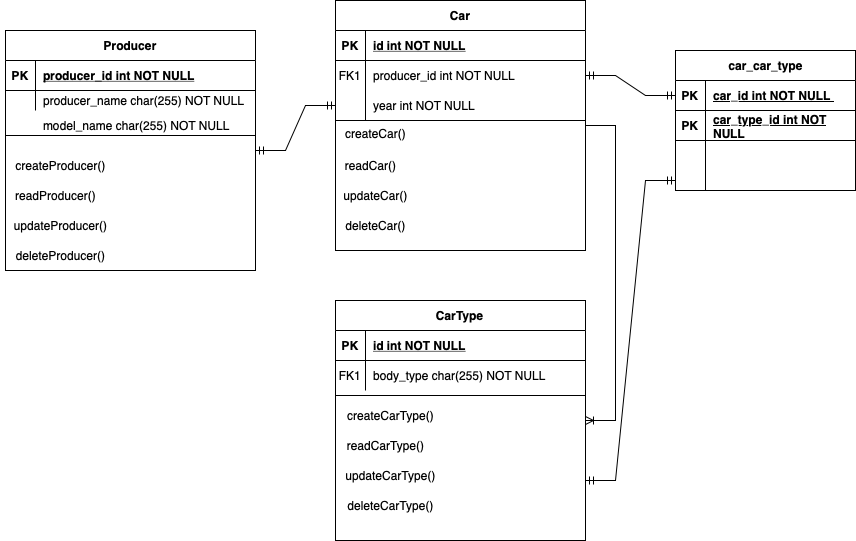

The diagram above was exported from draw.io. Its source (the exported page's mxGraphModel, read from the mxfile embedded in the PNG):
<mxGraphModel dx="1363" dy="783" grid="1" gridSize="10" guides="1" tooltips="1" connect="1" arrows="1" fold="1" page="1" pageScale="1" pageWidth="850" pageHeight="1100" math="0" shadow="0" extFonts="Permanent Marker^https://fonts.googleapis.com/css?family=Permanent+Marker">
  <root>
    <mxCell id="0" />
    <mxCell id="1" parent="0" />
    <mxCell id="C-vyLk0tnHw3VtMMgP7b-2" value="Car" style="shape=table;startSize=30;container=1;collapsible=1;childLayout=tableLayout;fixedRows=1;rowLines=0;fontStyle=1;align=center;resizeLast=1;" parent="1" vertex="1">
      <mxGeometry x="450" y="120" width="250" height="250" as="geometry" />
    </mxCell>
    <mxCell id="C-vyLk0tnHw3VtMMgP7b-3" value="" style="shape=partialRectangle;collapsible=0;dropTarget=0;pointerEvents=0;fillColor=none;points=[[0,0.5],[1,0.5]];portConstraint=eastwest;top=0;left=0;right=0;bottom=1;" parent="C-vyLk0tnHw3VtMMgP7b-2" vertex="1">
      <mxGeometry y="30" width="250" height="30" as="geometry" />
    </mxCell>
    <mxCell id="C-vyLk0tnHw3VtMMgP7b-4" value="PK" style="shape=partialRectangle;overflow=hidden;connectable=0;fillColor=none;top=0;left=0;bottom=0;right=0;fontStyle=1;" parent="C-vyLk0tnHw3VtMMgP7b-3" vertex="1">
      <mxGeometry width="30" height="30" as="geometry">
        <mxRectangle width="30" height="30" as="alternateBounds" />
      </mxGeometry>
    </mxCell>
    <mxCell id="C-vyLk0tnHw3VtMMgP7b-5" value="id int NOT NULL " style="shape=partialRectangle;overflow=hidden;connectable=0;fillColor=none;top=0;left=0;bottom=0;right=0;align=left;spacingLeft=6;fontStyle=5;" parent="C-vyLk0tnHw3VtMMgP7b-3" vertex="1">
      <mxGeometry x="30" width="220" height="30" as="geometry">
        <mxRectangle width="220" height="30" as="alternateBounds" />
      </mxGeometry>
    </mxCell>
    <mxCell id="C-vyLk0tnHw3VtMMgP7b-6" value="" style="shape=partialRectangle;collapsible=0;dropTarget=0;pointerEvents=0;fillColor=none;points=[[0,0.5],[1,0.5]];portConstraint=eastwest;top=0;left=0;right=0;bottom=0;" parent="C-vyLk0tnHw3VtMMgP7b-2" vertex="1">
      <mxGeometry y="60" width="250" height="30" as="geometry" />
    </mxCell>
    <mxCell id="C-vyLk0tnHw3VtMMgP7b-7" value="FK1" style="shape=partialRectangle;overflow=hidden;connectable=0;fillColor=none;top=0;left=0;bottom=0;right=0;" parent="C-vyLk0tnHw3VtMMgP7b-6" vertex="1">
      <mxGeometry width="30" height="30" as="geometry">
        <mxRectangle width="30" height="30" as="alternateBounds" />
      </mxGeometry>
    </mxCell>
    <mxCell id="C-vyLk0tnHw3VtMMgP7b-8" value="producer_id int NOT NULL" style="shape=partialRectangle;overflow=hidden;connectable=0;fillColor=none;top=0;left=0;bottom=0;right=0;align=left;spacingLeft=6;" parent="C-vyLk0tnHw3VtMMgP7b-6" vertex="1">
      <mxGeometry x="30" width="220" height="30" as="geometry">
        <mxRectangle width="220" height="30" as="alternateBounds" />
      </mxGeometry>
    </mxCell>
    <mxCell id="C-vyLk0tnHw3VtMMgP7b-9" value="" style="shape=partialRectangle;collapsible=0;dropTarget=0;pointerEvents=0;fillColor=none;points=[[0,0.5],[1,0.5]];portConstraint=eastwest;top=0;left=0;right=0;bottom=0;" parent="C-vyLk0tnHw3VtMMgP7b-2" vertex="1">
      <mxGeometry y="90" width="250" height="30" as="geometry" />
    </mxCell>
    <mxCell id="C-vyLk0tnHw3VtMMgP7b-10" value="" style="shape=partialRectangle;overflow=hidden;connectable=0;fillColor=none;top=0;left=0;bottom=0;right=0;" parent="C-vyLk0tnHw3VtMMgP7b-9" vertex="1">
      <mxGeometry width="30" height="30" as="geometry">
        <mxRectangle width="30" height="30" as="alternateBounds" />
      </mxGeometry>
    </mxCell>
    <mxCell id="C-vyLk0tnHw3VtMMgP7b-11" value="year int NOT NULL" style="shape=partialRectangle;overflow=hidden;connectable=0;fillColor=none;top=0;left=0;bottom=0;right=0;align=left;spacingLeft=6;" parent="C-vyLk0tnHw3VtMMgP7b-9" vertex="1">
      <mxGeometry x="30" width="220" height="30" as="geometry">
        <mxRectangle width="220" height="30" as="alternateBounds" />
      </mxGeometry>
    </mxCell>
    <mxCell id="C-vyLk0tnHw3VtMMgP7b-13" value="CarType" style="shape=table;startSize=30;container=1;collapsible=1;childLayout=tableLayout;fixedRows=1;rowLines=0;fontStyle=1;align=center;resizeLast=1;" parent="1" vertex="1">
      <mxGeometry x="450" y="420" width="250" height="240" as="geometry" />
    </mxCell>
    <mxCell id="C-vyLk0tnHw3VtMMgP7b-14" value="" style="shape=partialRectangle;collapsible=0;dropTarget=0;pointerEvents=0;fillColor=none;points=[[0,0.5],[1,0.5]];portConstraint=eastwest;top=0;left=0;right=0;bottom=1;" parent="C-vyLk0tnHw3VtMMgP7b-13" vertex="1">
      <mxGeometry y="30" width="250" height="30" as="geometry" />
    </mxCell>
    <mxCell id="C-vyLk0tnHw3VtMMgP7b-15" value="PK" style="shape=partialRectangle;overflow=hidden;connectable=0;fillColor=none;top=0;left=0;bottom=0;right=0;fontStyle=1;" parent="C-vyLk0tnHw3VtMMgP7b-14" vertex="1">
      <mxGeometry width="30" height="30" as="geometry">
        <mxRectangle width="30" height="30" as="alternateBounds" />
      </mxGeometry>
    </mxCell>
    <mxCell id="C-vyLk0tnHw3VtMMgP7b-16" value="id int NOT NULL " style="shape=partialRectangle;overflow=hidden;connectable=0;fillColor=none;top=0;left=0;bottom=0;right=0;align=left;spacingLeft=6;fontStyle=5;" parent="C-vyLk0tnHw3VtMMgP7b-14" vertex="1">
      <mxGeometry x="30" width="220" height="30" as="geometry">
        <mxRectangle width="220" height="30" as="alternateBounds" />
      </mxGeometry>
    </mxCell>
    <mxCell id="C-vyLk0tnHw3VtMMgP7b-17" value="" style="shape=partialRectangle;collapsible=0;dropTarget=0;pointerEvents=0;fillColor=none;points=[[0,0.5],[1,0.5]];portConstraint=eastwest;top=0;left=0;right=0;bottom=0;" parent="C-vyLk0tnHw3VtMMgP7b-13" vertex="1">
      <mxGeometry y="60" width="250" height="30" as="geometry" />
    </mxCell>
    <mxCell id="C-vyLk0tnHw3VtMMgP7b-18" value="FK1" style="shape=partialRectangle;overflow=hidden;connectable=0;fillColor=none;top=0;left=0;bottom=0;right=0;" parent="C-vyLk0tnHw3VtMMgP7b-17" vertex="1">
      <mxGeometry width="30" height="30" as="geometry">
        <mxRectangle width="30" height="30" as="alternateBounds" />
      </mxGeometry>
    </mxCell>
    <mxCell id="C-vyLk0tnHw3VtMMgP7b-19" value="body_type char(255) NOT NULL" style="shape=partialRectangle;overflow=hidden;connectable=0;fillColor=none;top=0;left=0;bottom=0;right=0;align=left;spacingLeft=6;" parent="C-vyLk0tnHw3VtMMgP7b-17" vertex="1">
      <mxGeometry x="30" width="220" height="30" as="geometry">
        <mxRectangle width="220" height="30" as="alternateBounds" />
      </mxGeometry>
    </mxCell>
    <mxCell id="C-vyLk0tnHw3VtMMgP7b-23" value="Producer" style="shape=table;startSize=30;container=1;collapsible=1;childLayout=tableLayout;fixedRows=1;rowLines=0;fontStyle=1;align=center;resizeLast=1;" parent="1" vertex="1">
      <mxGeometry x="120" y="150" width="250" height="240" as="geometry" />
    </mxCell>
    <mxCell id="C-vyLk0tnHw3VtMMgP7b-24" value="" style="shape=partialRectangle;collapsible=0;dropTarget=0;pointerEvents=0;fillColor=none;points=[[0,0.5],[1,0.5]];portConstraint=eastwest;top=0;left=0;right=0;bottom=1;" parent="C-vyLk0tnHw3VtMMgP7b-23" vertex="1">
      <mxGeometry y="30" width="250" height="30" as="geometry" />
    </mxCell>
    <mxCell id="C-vyLk0tnHw3VtMMgP7b-25" value="PK" style="shape=partialRectangle;overflow=hidden;connectable=0;fillColor=none;top=0;left=0;bottom=0;right=0;fontStyle=1;" parent="C-vyLk0tnHw3VtMMgP7b-24" vertex="1">
      <mxGeometry width="30" height="30" as="geometry">
        <mxRectangle width="30" height="30" as="alternateBounds" />
      </mxGeometry>
    </mxCell>
    <mxCell id="C-vyLk0tnHw3VtMMgP7b-26" value="producer_id int NOT NULL " style="shape=partialRectangle;overflow=hidden;connectable=0;fillColor=none;top=0;left=0;bottom=0;right=0;align=left;spacingLeft=6;fontStyle=5;" parent="C-vyLk0tnHw3VtMMgP7b-24" vertex="1">
      <mxGeometry x="30" width="220" height="30" as="geometry">
        <mxRectangle width="220" height="30" as="alternateBounds" />
      </mxGeometry>
    </mxCell>
    <mxCell id="C-vyLk0tnHw3VtMMgP7b-27" value="" style="shape=partialRectangle;collapsible=0;dropTarget=0;pointerEvents=0;fillColor=none;points=[[0,0.5],[1,0.5]];portConstraint=eastwest;top=0;left=0;right=0;bottom=0;" parent="C-vyLk0tnHw3VtMMgP7b-23" vertex="1">
      <mxGeometry y="60" width="250" height="20" as="geometry" />
    </mxCell>
    <mxCell id="C-vyLk0tnHw3VtMMgP7b-28" value="" style="shape=partialRectangle;overflow=hidden;connectable=0;fillColor=none;top=0;left=0;bottom=0;right=0;" parent="C-vyLk0tnHw3VtMMgP7b-27" vertex="1">
      <mxGeometry width="30" height="20" as="geometry">
        <mxRectangle width="30" height="20" as="alternateBounds" />
      </mxGeometry>
    </mxCell>
    <mxCell id="C-vyLk0tnHw3VtMMgP7b-29" value="producer_name char(255) NOT NULL" style="shape=partialRectangle;overflow=hidden;connectable=0;fillColor=none;top=0;left=0;bottom=0;right=0;align=left;spacingLeft=6;" parent="C-vyLk0tnHw3VtMMgP7b-27" vertex="1">
      <mxGeometry x="30" width="220" height="20" as="geometry">
        <mxRectangle width="220" height="20" as="alternateBounds" />
      </mxGeometry>
    </mxCell>
    <mxCell id="q7KjYFcOryfcMGcE8BSq-3" value="model_name char(255) NOT NULL" style="shape=partialRectangle;overflow=hidden;connectable=0;fillColor=none;top=0;left=0;bottom=0;right=0;align=left;spacingLeft=6;strokeColor=default;strokeWidth=29;perimeterSpacing=27;" vertex="1" parent="1">
      <mxGeometry x="150" y="230" width="220" height="30" as="geometry">
        <mxRectangle width="220" height="30" as="alternateBounds" />
      </mxGeometry>
    </mxCell>
    <mxCell id="q7KjYFcOryfcMGcE8BSq-5" value="car_car_type" style="shape=table;startSize=30;container=1;collapsible=1;childLayout=tableLayout;fixedRows=1;rowLines=0;fontStyle=1;align=center;resizeLast=1;html=1;" vertex="1" parent="1">
      <mxGeometry x="790" y="170" width="180" height="140" as="geometry" />
    </mxCell>
    <mxCell id="q7KjYFcOryfcMGcE8BSq-6" value="" style="shape=tableRow;horizontal=0;startSize=0;swimlaneHead=0;swimlaneBody=0;fillColor=none;collapsible=0;dropTarget=0;points=[[0,0.5],[1,0.5]];portConstraint=eastwest;top=0;left=0;right=0;bottom=1;" vertex="1" parent="q7KjYFcOryfcMGcE8BSq-5">
      <mxGeometry y="30" width="180" height="30" as="geometry" />
    </mxCell>
    <mxCell id="q7KjYFcOryfcMGcE8BSq-7" value="PK" style="shape=partialRectangle;connectable=0;fillColor=none;top=0;left=0;bottom=0;right=0;fontStyle=1;overflow=hidden;whiteSpace=wrap;html=1;" vertex="1" parent="q7KjYFcOryfcMGcE8BSq-6">
      <mxGeometry width="30" height="30" as="geometry">
        <mxRectangle width="30" height="30" as="alternateBounds" />
      </mxGeometry>
    </mxCell>
    <mxCell id="q7KjYFcOryfcMGcE8BSq-8" value="car_id int NOT NULL&amp;nbsp;" style="shape=partialRectangle;connectable=0;fillColor=none;top=0;left=0;bottom=0;right=0;align=left;spacingLeft=6;fontStyle=5;overflow=hidden;whiteSpace=wrap;html=1;" vertex="1" parent="q7KjYFcOryfcMGcE8BSq-6">
      <mxGeometry x="30" width="150" height="30" as="geometry">
        <mxRectangle width="150" height="30" as="alternateBounds" />
      </mxGeometry>
    </mxCell>
    <mxCell id="q7KjYFcOryfcMGcE8BSq-9" value="" style="shape=tableRow;horizontal=0;startSize=0;swimlaneHead=0;swimlaneBody=0;fillColor=none;collapsible=0;dropTarget=0;points=[[0,0.5],[1,0.5]];portConstraint=eastwest;top=0;left=0;right=0;bottom=0;" vertex="1" parent="q7KjYFcOryfcMGcE8BSq-5">
      <mxGeometry y="60" width="180" height="30" as="geometry" />
    </mxCell>
    <mxCell id="q7KjYFcOryfcMGcE8BSq-10" value="" style="shape=partialRectangle;connectable=0;fillColor=none;top=0;left=0;bottom=0;right=0;editable=1;overflow=hidden;whiteSpace=wrap;html=1;" vertex="1" parent="q7KjYFcOryfcMGcE8BSq-9">
      <mxGeometry width="30" height="30" as="geometry">
        <mxRectangle width="30" height="30" as="alternateBounds" />
      </mxGeometry>
    </mxCell>
    <mxCell id="q7KjYFcOryfcMGcE8BSq-11" value="" style="shape=partialRectangle;connectable=0;fillColor=none;top=0;left=0;bottom=0;right=0;align=left;spacingLeft=6;overflow=hidden;whiteSpace=wrap;html=1;" vertex="1" parent="q7KjYFcOryfcMGcE8BSq-9">
      <mxGeometry x="30" width="150" height="30" as="geometry">
        <mxRectangle width="150" height="30" as="alternateBounds" />
      </mxGeometry>
    </mxCell>
    <mxCell id="q7KjYFcOryfcMGcE8BSq-12" value="" style="shape=tableRow;horizontal=0;startSize=0;swimlaneHead=0;swimlaneBody=0;fillColor=none;collapsible=0;dropTarget=0;points=[[0,0.5],[1,0.5]];portConstraint=eastwest;top=0;left=0;right=0;bottom=0;" vertex="1" parent="q7KjYFcOryfcMGcE8BSq-5">
      <mxGeometry y="90" width="180" height="30" as="geometry" />
    </mxCell>
    <mxCell id="q7KjYFcOryfcMGcE8BSq-13" value="" style="shape=partialRectangle;connectable=0;fillColor=none;top=0;left=0;bottom=0;right=0;editable=1;overflow=hidden;whiteSpace=wrap;html=1;" vertex="1" parent="q7KjYFcOryfcMGcE8BSq-12">
      <mxGeometry width="30" height="30" as="geometry">
        <mxRectangle width="30" height="30" as="alternateBounds" />
      </mxGeometry>
    </mxCell>
    <mxCell id="q7KjYFcOryfcMGcE8BSq-14" value="" style="shape=partialRectangle;connectable=0;fillColor=none;top=0;left=0;bottom=0;right=0;align=left;spacingLeft=6;overflow=hidden;whiteSpace=wrap;html=1;" vertex="1" parent="q7KjYFcOryfcMGcE8BSq-12">
      <mxGeometry x="30" width="150" height="30" as="geometry">
        <mxRectangle width="150" height="30" as="alternateBounds" />
      </mxGeometry>
    </mxCell>
    <mxCell id="q7KjYFcOryfcMGcE8BSq-15" value="" style="shape=tableRow;horizontal=0;startSize=0;swimlaneHead=0;swimlaneBody=0;fillColor=none;collapsible=0;dropTarget=0;points=[[0,0.5],[1,0.5]];portConstraint=eastwest;top=0;left=0;right=0;bottom=0;" vertex="1" parent="q7KjYFcOryfcMGcE8BSq-5">
      <mxGeometry y="120" width="180" height="20" as="geometry" />
    </mxCell>
    <mxCell id="q7KjYFcOryfcMGcE8BSq-16" value="" style="shape=partialRectangle;connectable=0;fillColor=none;top=0;left=0;bottom=0;right=0;editable=1;overflow=hidden;whiteSpace=wrap;html=1;" vertex="1" parent="q7KjYFcOryfcMGcE8BSq-15">
      <mxGeometry width="30" height="20" as="geometry">
        <mxRectangle width="30" height="20" as="alternateBounds" />
      </mxGeometry>
    </mxCell>
    <mxCell id="q7KjYFcOryfcMGcE8BSq-17" value="" style="shape=partialRectangle;connectable=0;fillColor=none;top=0;left=0;bottom=0;right=0;align=left;spacingLeft=6;overflow=hidden;whiteSpace=wrap;html=1;" vertex="1" parent="q7KjYFcOryfcMGcE8BSq-15">
      <mxGeometry x="30" width="150" height="20" as="geometry">
        <mxRectangle width="150" height="20" as="alternateBounds" />
      </mxGeometry>
    </mxCell>
    <mxCell id="q7KjYFcOryfcMGcE8BSq-18" value="" style="shape=tableRow;horizontal=0;startSize=0;swimlaneHead=0;swimlaneBody=0;fillColor=none;collapsible=0;dropTarget=0;points=[[0,0.5],[1,0.5]];portConstraint=eastwest;top=0;left=0;right=0;bottom=1;" vertex="1" parent="1">
      <mxGeometry x="790" y="230" width="180" height="30" as="geometry" />
    </mxCell>
    <mxCell id="q7KjYFcOryfcMGcE8BSq-19" value="PK" style="shape=partialRectangle;connectable=0;fillColor=none;top=0;left=0;bottom=0;right=0;fontStyle=1;overflow=hidden;whiteSpace=wrap;html=1;" vertex="1" parent="1">
      <mxGeometry x="790" y="230" width="30" height="30" as="geometry">
        <mxRectangle width="30" height="30" as="alternateBounds" />
      </mxGeometry>
    </mxCell>
    <mxCell id="q7KjYFcOryfcMGcE8BSq-20" value="car_type_id int NOT NULL" style="shape=partialRectangle;connectable=0;fillColor=none;top=0;left=0;bottom=0;right=0;align=left;spacingLeft=6;fontStyle=5;overflow=hidden;whiteSpace=wrap;html=1;" vertex="1" parent="1">
      <mxGeometry x="820" y="230" width="150" height="30" as="geometry">
        <mxRectangle width="150" height="30" as="alternateBounds" />
      </mxGeometry>
    </mxCell>
    <mxCell id="q7KjYFcOryfcMGcE8BSq-23" value="" style="line;strokeWidth=1;html=1;perimeter=backbonePerimeter;points=[];outlineConnect=0;" vertex="1" parent="1">
      <mxGeometry x="450" y="235" width="250" height="10" as="geometry" />
    </mxCell>
    <mxCell id="q7KjYFcOryfcMGcE8BSq-25" value="createCar()" style="text;html=1;align=center;verticalAlign=middle;resizable=0;points=[];autosize=1;strokeColor=none;fillColor=none;" vertex="1" parent="1">
      <mxGeometry x="450" y="238" width="80" height="30" as="geometry" />
    </mxCell>
    <mxCell id="q7KjYFcOryfcMGcE8BSq-26" value="updateCar()" style="text;html=1;align=center;verticalAlign=middle;resizable=0;points=[];autosize=1;strokeColor=none;fillColor=none;" vertex="1" parent="1">
      <mxGeometry x="445" y="300" width="90" height="30" as="geometry" />
    </mxCell>
    <mxCell id="q7KjYFcOryfcMGcE8BSq-27" value="deleteCar()" style="text;html=1;align=center;verticalAlign=middle;resizable=0;points=[];autosize=1;strokeColor=none;fillColor=none;" vertex="1" parent="1">
      <mxGeometry x="450" y="330" width="80" height="30" as="geometry" />
    </mxCell>
    <mxCell id="q7KjYFcOryfcMGcE8BSq-28" value="" style="line;strokeWidth=1;html=1;perimeter=backbonePerimeter;points=[];outlineConnect=0;" vertex="1" parent="1">
      <mxGeometry x="120" y="250" width="250" height="10" as="geometry" />
    </mxCell>
    <mxCell id="q7KjYFcOryfcMGcE8BSq-29" value="createProducer()" style="text;html=1;align=center;verticalAlign=middle;resizable=0;points=[];autosize=1;strokeColor=none;fillColor=none;" vertex="1" parent="1">
      <mxGeometry x="120" y="270" width="110" height="30" as="geometry" />
    </mxCell>
    <mxCell id="q7KjYFcOryfcMGcE8BSq-30" value="updateProducer()" style="text;html=1;align=center;verticalAlign=middle;resizable=0;points=[];autosize=1;strokeColor=none;fillColor=none;" vertex="1" parent="1">
      <mxGeometry x="115" y="330" width="120" height="30" as="geometry" />
    </mxCell>
    <mxCell id="q7KjYFcOryfcMGcE8BSq-31" value="deleteProducer()" style="text;html=1;align=center;verticalAlign=middle;resizable=0;points=[];autosize=1;strokeColor=none;fillColor=none;" vertex="1" parent="1">
      <mxGeometry x="120" y="360" width="110" height="30" as="geometry" />
    </mxCell>
    <mxCell id="q7KjYFcOryfcMGcE8BSq-32" value="readProducer()" style="text;html=1;align=center;verticalAlign=middle;resizable=0;points=[];autosize=1;strokeColor=none;fillColor=none;" vertex="1" parent="1">
      <mxGeometry x="120" y="300" width="100" height="30" as="geometry" />
    </mxCell>
    <mxCell id="q7KjYFcOryfcMGcE8BSq-33" value="readCar()" style="text;html=1;align=center;verticalAlign=middle;resizable=0;points=[];autosize=1;strokeColor=none;fillColor=none;" vertex="1" parent="1">
      <mxGeometry x="450" y="270" width="70" height="30" as="geometry" />
    </mxCell>
    <mxCell id="q7KjYFcOryfcMGcE8BSq-34" value="" style="line;strokeWidth=1;html=1;perimeter=backbonePerimeter;points=[];outlineConnect=0;" vertex="1" parent="1">
      <mxGeometry x="450" y="510" width="250" height="10" as="geometry" />
    </mxCell>
    <mxCell id="q7KjYFcOryfcMGcE8BSq-35" value="createCarType()" style="text;html=1;align=center;verticalAlign=middle;resizable=0;points=[];autosize=1;strokeColor=none;fillColor=none;" vertex="1" parent="1">
      <mxGeometry x="450" y="520" width="110" height="30" as="geometry" />
    </mxCell>
    <mxCell id="q7KjYFcOryfcMGcE8BSq-36" value="readCarType()" style="text;html=1;align=center;verticalAlign=middle;resizable=0;points=[];autosize=1;strokeColor=none;fillColor=none;" vertex="1" parent="1">
      <mxGeometry x="450" y="550" width="100" height="30" as="geometry" />
    </mxCell>
    <mxCell id="q7KjYFcOryfcMGcE8BSq-37" value="updateCarType()" style="text;html=1;align=center;verticalAlign=middle;resizable=0;points=[];autosize=1;strokeColor=none;fillColor=none;" vertex="1" parent="1">
      <mxGeometry x="450" y="580" width="110" height="30" as="geometry" />
    </mxCell>
    <mxCell id="q7KjYFcOryfcMGcE8BSq-38" value="deleteCarType()" style="text;html=1;align=center;verticalAlign=middle;resizable=0;points=[];autosize=1;strokeColor=none;fillColor=none;" vertex="1" parent="1">
      <mxGeometry x="450" y="610" width="110" height="30" as="geometry" />
    </mxCell>
    <mxCell id="q7KjYFcOryfcMGcE8BSq-42" value="" style="edgeStyle=entityRelationEdgeStyle;fontSize=12;html=1;endArrow=ERmandOne;startArrow=ERmandOne;rounded=0;exitX=1;exitY=0.5;exitDx=0;exitDy=0;entryX=0;entryY=0.5;entryDx=0;entryDy=0;" edge="1" parent="1" source="C-vyLk0tnHw3VtMMgP7b-23" target="C-vyLk0tnHw3VtMMgP7b-9">
      <mxGeometry width="100" height="100" relative="1" as="geometry">
        <mxPoint x="490" y="400" as="sourcePoint" />
        <mxPoint x="590" y="300" as="targetPoint" />
      </mxGeometry>
    </mxCell>
    <mxCell id="q7KjYFcOryfcMGcE8BSq-43" value="" style="edgeStyle=entityRelationEdgeStyle;fontSize=12;html=1;endArrow=ERoneToMany;rounded=0;exitX=1;exitY=0.5;exitDx=0;exitDy=0;entryX=1;entryY=0.5;entryDx=0;entryDy=0;" edge="1" parent="1" source="C-vyLk0tnHw3VtMMgP7b-2" target="C-vyLk0tnHw3VtMMgP7b-13">
      <mxGeometry width="100" height="100" relative="1" as="geometry">
        <mxPoint x="490" y="400" as="sourcePoint" />
        <mxPoint x="590" y="300" as="targetPoint" />
        <Array as="points">
          <mxPoint x="820" y="450" />
        </Array>
      </mxGeometry>
    </mxCell>
    <mxCell id="q7KjYFcOryfcMGcE8BSq-44" value="" style="edgeStyle=entityRelationEdgeStyle;fontSize=12;html=1;endArrow=ERmandOne;startArrow=ERmandOne;rounded=0;entryX=0;entryY=0.5;entryDx=0;entryDy=0;exitX=1;exitY=0.5;exitDx=0;exitDy=0;" edge="1" parent="1" source="C-vyLk0tnHw3VtMMgP7b-6" target="q7KjYFcOryfcMGcE8BSq-6">
      <mxGeometry width="100" height="100" relative="1" as="geometry">
        <mxPoint x="630" y="360" as="sourcePoint" />
        <mxPoint x="730" y="260" as="targetPoint" />
      </mxGeometry>
    </mxCell>
    <mxCell id="q7KjYFcOryfcMGcE8BSq-45" value="" style="edgeStyle=entityRelationEdgeStyle;fontSize=12;html=1;endArrow=ERmandOne;startArrow=ERmandOne;rounded=0;exitX=1;exitY=0.75;exitDx=0;exitDy=0;entryX=0;entryY=0.5;entryDx=0;entryDy=0;" edge="1" parent="1" source="C-vyLk0tnHw3VtMMgP7b-13" target="q7KjYFcOryfcMGcE8BSq-15">
      <mxGeometry width="100" height="100" relative="1" as="geometry">
        <mxPoint x="720" y="600" as="sourcePoint" />
        <mxPoint x="810" y="250" as="targetPoint" />
        <Array as="points">
          <mxPoint x="770" y="600" />
        </Array>
      </mxGeometry>
    </mxCell>
  </root>
</mxGraphModel>